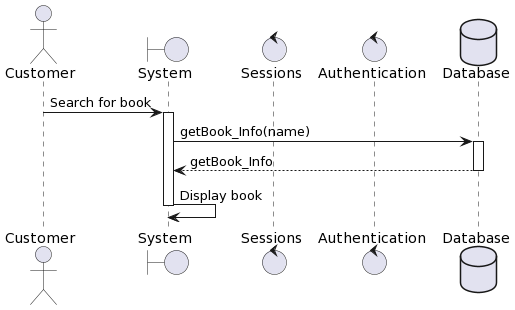

The diagram above was rendered by PlantUML. Its source (embedded in the PNG):
@startuml
actor Customer
boundary "System" as system
control "Sessions" as sessions
control "Authentication" as auth
database "Database" as db
Customer -> system: Search for book
activate system
system -> db: getBook_Info(name)
activate db
db --> system: getBook_Info
deactivate db
system -> system: Display book
deactivate system
@enduml